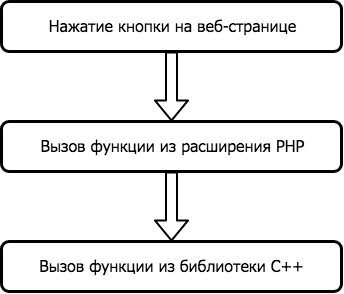

The diagram above was exported from draw.io. Its source (the exported page's mxGraphModel, read from the mxfile embedded in the PNG):
<mxGraphModel dx="765" dy="540" grid="1" gridSize="10" guides="1" tooltips="1" connect="1" arrows="1" fold="1" page="1" pageScale="1" pageWidth="827" pageHeight="1169" math="0" shadow="0">
  <root>
    <mxCell id="0" />
    <mxCell id="1" parent="0" />
    <mxCell id="2" value="&lt;p style=&quot;line-height: 130%&quot;&gt;&lt;font style=&quot;font-size: 16px&quot; face=&quot;Tahoma&quot;&gt;Нажатие кнопки на веб-странице&lt;/font&gt;&lt;/p&gt;" style="rounded=1;whiteSpace=wrap;html=1;strokeWidth=3;" vertex="1" parent="1">
      <mxGeometry x="170" y="91" width="340" height="50" as="geometry" />
    </mxCell>
    <mxCell id="3" value="&lt;p style=&quot;line-height: 130%&quot;&gt;&lt;font style=&quot;font-size: 16px&quot; face=&quot;Tahoma&quot;&gt;Вызов функции из расширения PHP&lt;/font&gt;&lt;/p&gt;" style="rounded=1;whiteSpace=wrap;html=1;strokeWidth=3;" vertex="1" parent="1">
      <mxGeometry x="170" y="211" width="340" height="50" as="geometry" />
    </mxCell>
    <mxCell id="4" value="&lt;p style=&quot;line-height: 130%&quot;&gt;&lt;font face=&quot;Tahoma&quot;&gt;&lt;span style=&quot;font-size: 16px&quot;&gt;Вызов функции из библиотеки C++&lt;/span&gt;&lt;/font&gt;&lt;/p&gt;" style="rounded=1;whiteSpace=wrap;html=1;strokeWidth=3;" vertex="1" parent="1">
      <mxGeometry x="170" y="331" width="340" height="50" as="geometry" />
    </mxCell>
    <mxCell id="5" value="" style="endArrow=classic;html=1;shadow=0;comic=0;shape=flexArrow;strokeWidth=2;" edge="1" target="3" parent="1">
      <mxGeometry width="50" height="50" relative="1" as="geometry">
        <mxPoint x="340" y="141" as="sourcePoint" />
        <mxPoint x="220" y="411" as="targetPoint" />
      </mxGeometry>
    </mxCell>
    <mxCell id="6" value="" style="endArrow=classic;html=1;entryX=0.5;entryY=0;entryDx=0;entryDy=0;shadow=0;comic=0;shape=flexArrow;strokeWidth=2;" edge="1" parent="1">
      <mxGeometry width="50" height="50" relative="1" as="geometry">
        <mxPoint x="340" y="261" as="sourcePoint" />
        <mxPoint x="340" y="331.0000000000001" as="targetPoint" />
      </mxGeometry>
    </mxCell>
  </root>
</mxGraphModel>